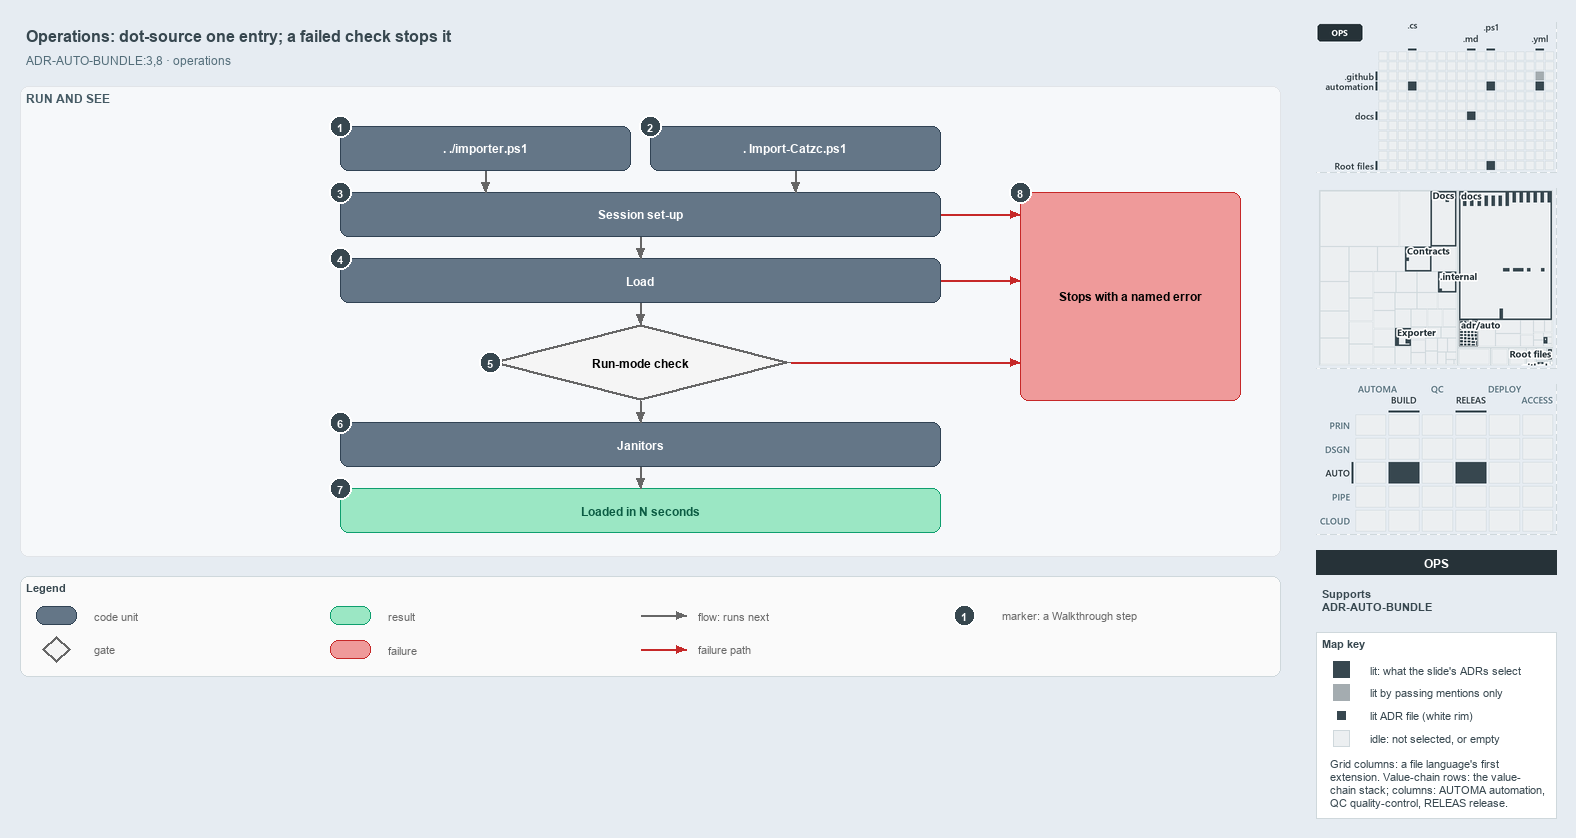

The diagram above was exported from draw.io. Its source (the exported page's mxGraphModel, read from the mxfile embedded in the PNG):
<mxGraphModel dx="1024" dy="768" grid="0" gridSize="10" guides="1" tooltips="1" connect="1" arrows="1" fold="1" page="1" pageScale="1" pageWidth="1572" pageHeight="690" background="#E6ECF2" math="0" shadow="0">
  <root>
    <mxCell id="0" />
    <mxCell id="1" parent="0" />
    <mxCell id="title" value="Operations: dot-source one entry; a failed check stops it" style="text;html=1;align=left;verticalAlign=middle;fontSize=16;fontStyle=1;fontColor=#37474F;" vertex="1" parent="1">
      <mxGeometry x="20" y="14" width="1260" height="30" as="geometry" />
    </mxCell>
    <mxCell id="subtitle" value="ADR-AUTO-BUNDLE:3,8 &amp;#183; operations" style="text;html=1;align=left;verticalAlign=middle;fontSize=12;fontColor=#546E7A;" vertex="1" parent="1">
      <mxGeometry x="20" y="44" width="1240" height="20" as="geometry" />
    </mxCell>
    <mxCell id="band-run" value="RUN AND SEE" style="rounded=1;html=1;arcSize=3;fillColor=#F6F8FA;strokeColor=#E1E4E8;verticalAlign=top;align=left;spacingLeft=8;fontStyle=1;fontSize=12;fontColor=#455A64;" vertex="1" parent="1">
      <mxGeometry x="20" y="80" width="1260" height="470" as="geometry" />
    </mxCell>
    <mxCell id="g-src" value="&lt;b&gt;. ./importer.ps1&lt;/b&gt;" style="rounded=1;whiteSpace=wrap;html=1;arcSize=20;fillColor=#647687;strokeColor=#314354;fontColor=#FFFFFF;fontSize=12;" vertex="1" parent="1">
      <mxGeometry x="340" y="120" width="290" height="44" as="geometry" />
    </mxCell>
    <mxCell id="g-bld" value="&lt;b&gt;. Import-Catzc.ps1&lt;/b&gt;" style="rounded=1;whiteSpace=wrap;html=1;arcSize=20;fillColor=#647687;strokeColor=#314354;fontColor=#FFFFFF;fontSize=12;" vertex="1" parent="1">
      <mxGeometry x="650" y="120" width="290" height="44" as="geometry" />
    </mxCell>
    <mxCell id="g-setup" value="&lt;b&gt;Session set-up&lt;/b&gt;" style="rounded=1;whiteSpace=wrap;html=1;arcSize=20;fillColor=#647687;strokeColor=#314354;fontColor=#FFFFFF;fontSize=12;" vertex="1" parent="1">
      <mxGeometry x="340" y="186" width="600" height="44" as="geometry" />
    </mxCell>
    <mxCell id="g-load" value="&lt;b&gt;Load&lt;/b&gt;" style="rounded=1;whiteSpace=wrap;html=1;arcSize=20;fillColor=#647687;strokeColor=#314354;fontColor=#FFFFFF;fontSize=12;" vertex="1" parent="1">
      <mxGeometry x="340" y="252" width="600" height="44" as="geometry" />
    </mxCell>
    <mxCell id="g-check" value="&lt;b&gt;Run-mode check&lt;/b&gt;" style="rhombus;whiteSpace=wrap;html=1;fillColor=#f5f5f5;strokeColor=#666666;strokeWidth=3;fontSize=12;" vertex="1" parent="1">
      <mxGeometry x="490" y="318" width="300" height="76" as="geometry" />
    </mxCell>
    <mxCell id="g-janitors" value="&lt;b&gt;Janitors&lt;/b&gt;" style="rounded=1;whiteSpace=wrap;html=1;arcSize=20;fillColor=#647687;strokeColor=#314354;fontColor=#FFFFFF;fontSize=12;" vertex="1" parent="1">
      <mxGeometry x="340" y="416" width="600" height="44" as="geometry" />
    </mxCell>
    <mxCell id="g-loaded" value="&lt;b&gt;Loaded in N seconds&lt;/b&gt;" style="rounded=1;whiteSpace=wrap;html=1;arcSize=20;fillColor=#9BE7C4;strokeColor=#0E9F6E;fontColor=#0B5C43;fontSize=12;" vertex="1" parent="1">
      <mxGeometry x="340" y="482" width="600" height="44" as="geometry" />
    </mxCell>
    <mxCell id="g-stop" value="&lt;b&gt;Stops with a named error&lt;/b&gt;" style="rounded=1;whiteSpace=wrap;html=1;arcSize=20;fillColor=#EF9A9A;strokeColor=#C62828;fontSize=12;" vertex="1" parent="1">
      <mxGeometry x="1020" y="186" width="220" height="208" as="geometry" />
    </mxCell>
    <mxCell id="p-edge-src-setup-a" value="" style="text;html=1;strokeColor=none;fillColor=none;" vertex="1" parent="1">
      <mxGeometry x="485" y="164" width="1" height="1" as="geometry" />
    </mxCell>
    <mxCell id="p-edge-src-setup-b" value="" style="text;html=1;strokeColor=none;fillColor=none;" vertex="1" parent="1">
      <mxGeometry x="485" y="186" width="1" height="1" as="geometry" />
    </mxCell>
    <mxCell id="edge-src-setup" value="" style="edgeStyle=orthogonalEdgeStyle;rounded=1;html=1;endArrow=block;strokeColor=#666666;" edge="1" parent="1" source="p-edge-src-setup-a" target="p-edge-src-setup-b">
      <mxGeometry relative="1" as="geometry" />
    </mxCell>
    <mxCell id="p-edge-bld-setup-a" value="" style="text;html=1;strokeColor=none;fillColor=none;" vertex="1" parent="1">
      <mxGeometry x="795" y="164" width="1" height="1" as="geometry" />
    </mxCell>
    <mxCell id="p-edge-bld-setup-b" value="" style="text;html=1;strokeColor=none;fillColor=none;" vertex="1" parent="1">
      <mxGeometry x="795" y="186" width="1" height="1" as="geometry" />
    </mxCell>
    <mxCell id="edge-bld-setup" value="" style="edgeStyle=orthogonalEdgeStyle;rounded=1;html=1;endArrow=block;strokeColor=#666666;" edge="1" parent="1" source="p-edge-bld-setup-a" target="p-edge-bld-setup-b">
      <mxGeometry relative="1" as="geometry" />
    </mxCell>
    <mxCell id="p-edge-next-1-a" value="" style="text;html=1;strokeColor=none;fillColor=none;" vertex="1" parent="1">
      <mxGeometry x="640" y="230" width="1" height="1" as="geometry" />
    </mxCell>
    <mxCell id="p-edge-next-1-b" value="" style="text;html=1;strokeColor=none;fillColor=none;" vertex="1" parent="1">
      <mxGeometry x="640" y="252" width="1" height="1" as="geometry" />
    </mxCell>
    <mxCell id="edge-next-1" value="" style="edgeStyle=orthogonalEdgeStyle;rounded=1;html=1;endArrow=block;strokeColor=#666666;" edge="1" parent="1" source="p-edge-next-1-a" target="p-edge-next-1-b">
      <mxGeometry relative="1" as="geometry" />
    </mxCell>
    <mxCell id="p-edge-next-2-a" value="" style="text;html=1;strokeColor=none;fillColor=none;" vertex="1" parent="1">
      <mxGeometry x="640" y="296" width="1" height="1" as="geometry" />
    </mxCell>
    <mxCell id="p-edge-next-2-b" value="" style="text;html=1;strokeColor=none;fillColor=none;" vertex="1" parent="1">
      <mxGeometry x="640" y="318" width="1" height="1" as="geometry" />
    </mxCell>
    <mxCell id="edge-next-2" value="" style="edgeStyle=orthogonalEdgeStyle;rounded=1;html=1;endArrow=block;strokeColor=#666666;" edge="1" parent="1" source="p-edge-next-2-a" target="p-edge-next-2-b">
      <mxGeometry relative="1" as="geometry" />
    </mxCell>
    <mxCell id="p-edge-next-3-a" value="" style="text;html=1;strokeColor=none;fillColor=none;" vertex="1" parent="1">
      <mxGeometry x="640" y="394" width="1" height="1" as="geometry" />
    </mxCell>
    <mxCell id="p-edge-next-3-b" value="" style="text;html=1;strokeColor=none;fillColor=none;" vertex="1" parent="1">
      <mxGeometry x="640" y="416" width="1" height="1" as="geometry" />
    </mxCell>
    <mxCell id="edge-next-3" value="" style="edgeStyle=orthogonalEdgeStyle;rounded=1;html=1;endArrow=block;strokeColor=#666666;" edge="1" parent="1" source="p-edge-next-3-a" target="p-edge-next-3-b">
      <mxGeometry relative="1" as="geometry" />
    </mxCell>
    <mxCell id="p-edge-next-4-a" value="" style="text;html=1;strokeColor=none;fillColor=none;" vertex="1" parent="1">
      <mxGeometry x="640" y="460" width="1" height="1" as="geometry" />
    </mxCell>
    <mxCell id="p-edge-next-4-b" value="" style="text;html=1;strokeColor=none;fillColor=none;" vertex="1" parent="1">
      <mxGeometry x="640" y="482" width="1" height="1" as="geometry" />
    </mxCell>
    <mxCell id="edge-next-4" value="" style="edgeStyle=orthogonalEdgeStyle;rounded=1;html=1;endArrow=block;strokeColor=#666666;" edge="1" parent="1" source="p-edge-next-4-a" target="p-edge-next-4-b">
      <mxGeometry relative="1" as="geometry" />
    </mxCell>
    <mxCell id="p-fail-setup-a" value="" style="text;html=1;strokeColor=none;fillColor=none;" vertex="1" parent="1">
      <mxGeometry x="940" y="208" width="1" height="1" as="geometry" />
    </mxCell>
    <mxCell id="p-fail-setup-b" value="" style="text;html=1;strokeColor=none;fillColor=none;" vertex="1" parent="1">
      <mxGeometry x="1020" y="208" width="1" height="1" as="geometry" />
    </mxCell>
    <mxCell id="fail-setup" value="" style="edgeStyle=orthogonalEdgeStyle;rounded=1;html=1;endArrow=block;strokeColor=#C62828;" edge="1" parent="1" source="p-fail-setup-a" target="p-fail-setup-b">
      <mxGeometry relative="1" as="geometry" />
    </mxCell>
    <mxCell id="p-fail-load-a" value="" style="text;html=1;strokeColor=none;fillColor=none;" vertex="1" parent="1">
      <mxGeometry x="940" y="274" width="1" height="1" as="geometry" />
    </mxCell>
    <mxCell id="p-fail-load-b" value="" style="text;html=1;strokeColor=none;fillColor=none;" vertex="1" parent="1">
      <mxGeometry x="1020" y="274" width="1" height="1" as="geometry" />
    </mxCell>
    <mxCell id="fail-load" value="" style="edgeStyle=orthogonalEdgeStyle;rounded=1;html=1;endArrow=block;strokeColor=#C62828;" edge="1" parent="1" source="p-fail-load-a" target="p-fail-load-b">
      <mxGeometry relative="1" as="geometry" />
    </mxCell>
    <mxCell id="p-fail-check-a" value="" style="text;html=1;strokeColor=none;fillColor=none;" vertex="1" parent="1">
      <mxGeometry x="790" y="356" width="1" height="1" as="geometry" />
    </mxCell>
    <mxCell id="p-fail-check-b" value="" style="text;html=1;strokeColor=none;fillColor=none;" vertex="1" parent="1">
      <mxGeometry x="1020" y="356" width="1" height="1" as="geometry" />
    </mxCell>
    <mxCell id="fail-check" value="" style="edgeStyle=orthogonalEdgeStyle;rounded=1;html=1;endArrow=block;strokeColor=#C62828;" edge="1" parent="1" source="p-fail-check-a" target="p-fail-check-b">
      <mxGeometry relative="1" as="geometry" />
    </mxCell>
    <mxCell id="mark-1" value="1" style="ellipse;html=1;fillColor=#37474F;strokeColor=#FFFFFF;strokeWidth=2;fontColor=#FFFFFF;fontStyle=1;fontSize=11;" vertex="1" parent="1">
      <mxGeometry x="329" y="109" width="22" height="22" as="geometry" />
    </mxCell>
    <mxCell id="mark-2" value="2" style="ellipse;html=1;fillColor=#37474F;strokeColor=#FFFFFF;strokeWidth=2;fontColor=#FFFFFF;fontStyle=1;fontSize=11;" vertex="1" parent="1">
      <mxGeometry x="639" y="109" width="22" height="22" as="geometry" />
    </mxCell>
    <mxCell id="mark-3" value="3" style="ellipse;html=1;fillColor=#37474F;strokeColor=#FFFFFF;strokeWidth=2;fontColor=#FFFFFF;fontStyle=1;fontSize=11;" vertex="1" parent="1">
      <mxGeometry x="329" y="175" width="22" height="22" as="geometry" />
    </mxCell>
    <mxCell id="mark-4" value="4" style="ellipse;html=1;fillColor=#37474F;strokeColor=#FFFFFF;strokeWidth=2;fontColor=#FFFFFF;fontStyle=1;fontSize=11;" vertex="1" parent="1">
      <mxGeometry x="329" y="241" width="22" height="22" as="geometry" />
    </mxCell>
    <mxCell id="mark-5" value="5" style="ellipse;html=1;fillColor=#37474F;strokeColor=#FFFFFF;strokeWidth=2;fontColor=#FFFFFF;fontStyle=1;fontSize=11;" vertex="1" parent="1">
      <mxGeometry x="479" y="345" width="22" height="22" as="geometry" />
    </mxCell>
    <mxCell id="mark-6" value="6" style="ellipse;html=1;fillColor=#37474F;strokeColor=#FFFFFF;strokeWidth=2;fontColor=#FFFFFF;fontStyle=1;fontSize=11;" vertex="1" parent="1">
      <mxGeometry x="329" y="405" width="22" height="22" as="geometry" />
    </mxCell>
    <mxCell id="mark-7" value="7" style="ellipse;html=1;fillColor=#37474F;strokeColor=#FFFFFF;strokeWidth=2;fontColor=#FFFFFF;fontStyle=1;fontSize=11;" vertex="1" parent="1">
      <mxGeometry x="329" y="471" width="22" height="22" as="geometry" />
    </mxCell>
    <mxCell id="mark-8" value="8" style="ellipse;html=1;fillColor=#37474F;strokeColor=#FFFFFF;strokeWidth=2;fontColor=#FFFFFF;fontStyle=1;fontSize=11;" vertex="1" parent="1">
      <mxGeometry x="1009" y="175" width="22" height="22" as="geometry" />
    </mxCell>
    <mxCell id="legend" value="&lt;b&gt;Legend&lt;/b&gt;" style="rounded=1;whiteSpace=wrap;html=1;arcSize=6;fillColor=#FAFAFA;strokeColor=#CFD8DC;align=left;verticalAlign=top;spacing=8;fontSize=11;fontColor=#37474F;" vertex="1" parent="1">
      <mxGeometry x="20" y="570" width="1260" height="100" as="geometry" />
    </mxCell>
    <mxCell id="legend-0" value="" style="rounded=1;whiteSpace=wrap;html=1;arcSize=20;fillColor=#647687;strokeColor=#314354;fontColor=#FFFFFF;fontSize=12;" vertex="1" parent="1">
      <mxGeometry x="36" y="600" width="40" height="18" as="geometry" />
    </mxCell>
    <mxCell id="legend-0-text" value="code unit" style="text;html=1;align=left;verticalAlign=middle;fontSize=11;fontColor=#666666;" vertex="1" parent="1">
      <mxGeometry x="88" y="599" width="240" height="20" as="geometry" />
    </mxCell>
    <mxCell id="legend-1" value="" style="rhombus;whiteSpace=wrap;html=1;fillColor=#f5f5f5;strokeColor=#666666;strokeWidth=3;fontSize=12;" vertex="1" parent="1">
      <mxGeometry x="42" y="630" width="28" height="26" as="geometry" />
    </mxCell>
    <mxCell id="legend-1-text" value="gate" style="text;html=1;align=left;verticalAlign=middle;fontSize=11;fontColor=#666666;" vertex="1" parent="1">
      <mxGeometry x="88" y="633" width="240" height="20" as="geometry" />
    </mxCell>
    <mxCell id="legend-2" value="" style="rounded=1;whiteSpace=wrap;html=1;arcSize=20;fillColor=#9BE7C4;strokeColor=#0E9F6E;fontColor=#0B5C43;fontSize=12;" vertex="1" parent="1">
      <mxGeometry x="330" y="600" width="40" height="18" as="geometry" />
    </mxCell>
    <mxCell id="legend-2-text" value="result" style="text;html=1;align=left;verticalAlign=middle;fontSize=11;fontColor=#666666;" vertex="1" parent="1">
      <mxGeometry x="382" y="599" width="240" height="20" as="geometry" />
    </mxCell>
    <mxCell id="legend-3" value="" style="rounded=1;whiteSpace=wrap;html=1;arcSize=20;fillColor=#EF9A9A;strokeColor=#C62828;fontSize=12;" vertex="1" parent="1">
      <mxGeometry x="330" y="634" width="40" height="18" as="geometry" />
    </mxCell>
    <mxCell id="legend-3-text" value="failure" style="text;html=1;align=left;verticalAlign=middle;fontSize=11;fontColor=#666666;" vertex="1" parent="1">
      <mxGeometry x="382" y="633" width="240" height="20" as="geometry" />
    </mxCell>
    <mxCell id="p-legend-4-a" value="" style="text;html=1;strokeColor=none;fillColor=none;" vertex="1" parent="1">
      <mxGeometry x="640" y="609" width="1" height="1" as="geometry" />
    </mxCell>
    <mxCell id="p-legend-4-b" value="" style="text;html=1;strokeColor=none;fillColor=none;" vertex="1" parent="1">
      <mxGeometry x="686" y="609" width="1" height="1" as="geometry" />
    </mxCell>
    <mxCell id="legend-4" value="" style="edgeStyle=orthogonalEdgeStyle;rounded=1;html=1;endArrow=block;strokeColor=#666666;" edge="1" parent="1" source="p-legend-4-a" target="p-legend-4-b">
      <mxGeometry relative="1" as="geometry" />
    </mxCell>
    <mxCell id="legend-4-text" value="flow: runs next" style="text;html=1;align=left;verticalAlign=middle;fontSize=11;fontColor=#666666;" vertex="1" parent="1">
      <mxGeometry x="692" y="599" width="240" height="20" as="geometry" />
    </mxCell>
    <mxCell id="p-legend-5-a" value="" style="text;html=1;strokeColor=none;fillColor=none;" vertex="1" parent="1">
      <mxGeometry x="640" y="643" width="1" height="1" as="geometry" />
    </mxCell>
    <mxCell id="p-legend-5-b" value="" style="text;html=1;strokeColor=none;fillColor=none;" vertex="1" parent="1">
      <mxGeometry x="686" y="643" width="1" height="1" as="geometry" />
    </mxCell>
    <mxCell id="legend-5" value="" style="edgeStyle=orthogonalEdgeStyle;rounded=1;html=1;endArrow=block;strokeColor=#C62828;" edge="1" parent="1" source="p-legend-5-a" target="p-legend-5-b">
      <mxGeometry relative="1" as="geometry" />
    </mxCell>
    <mxCell id="legend-5-text" value="failure path" style="text;html=1;align=left;verticalAlign=middle;fontSize=11;fontColor=#666666;" vertex="1" parent="1">
      <mxGeometry x="692" y="633" width="240" height="20" as="geometry" />
    </mxCell>
    <mxCell id="legend-6" value="1" style="ellipse;html=1;fillColor=#37474F;strokeColor=#FFFFFF;strokeWidth=2;fontColor=#FFFFFF;fontStyle=1;fontSize=11;" vertex="1" parent="1">
      <mxGeometry x="953" y="598" width="22" height="22" as="geometry" />
    </mxCell>
    <mxCell id="legend-6-text" value="marker: a Walkthrough step" style="text;html=1;align=left;verticalAlign=middle;fontSize=11;fontColor=#666666;" vertex="1" parent="1">
      <mxGeometry x="996" y="599" width="240" height="20" as="geometry" />
    </mxCell>
    <mxCell id="minimap-grid" value="" style="shape=image;html=1;imageAspect=0;aspect=fixed;verticalLabelPosition=bottom;strokeColor=#CFD8DC;dashed=1;fillColor=#FAFAFA;image=data:image/png,(base64 omitted: 11220 chars);" vertex="1" parent="1">
      <mxGeometry x="1316" y="16" width="240" height="150" as="geometry" />
    </mxCell>
    <mxCell id="minimap-tree" value="" style="shape=image;html=1;imageAspect=0;aspect=fixed;verticalLabelPosition=bottom;strokeColor=#CFD8DC;dashed=1;fillColor=#FAFAFA;image=data:image/png,(base64 omitted: 20780 chars);" vertex="1" parent="1">
      <mxGeometry x="1316" y="182" width="240" height="180" as="geometry" />
    </mxCell>
    <mxCell id="minimap-chain" value="" style="shape=image;html=1;imageAspect=0;aspect=fixed;verticalLabelPosition=bottom;strokeColor=#CFD8DC;dashed=1;fillColor=#FAFAFA;image=data:image/png,(base64 omitted: 14404 chars);" vertex="1" parent="1">
      <mxGeometry x="1316" y="378" width="240" height="150" as="geometry" />
    </mxCell>
    <mxCell id="lens-badge" value="OPS" style="rounded=0;whiteSpace=wrap;html=1;align=center;verticalAlign=middle;fontSize=12;fontStyle=1;fontColor=#FFFFFF;fillColor=#263238;strokeColor=none;" vertex="1" parent="1">
      <mxGeometry x="1316" y="544" width="240" height="24" as="geometry" />
    </mxCell>
    <mxCell id="supports" value="&lt;b&gt;Supports&lt;/b&gt;&lt;br&gt;ADR-AUTO-BUNDLE" style="text;html=1;whiteSpace=wrap;align=left;verticalAlign=top;fontSize=11;fontColor=#37474F;" vertex="1" parent="1">
      <mxGeometry x="1316" y="576" width="240" height="38" as="geometry" />
    </mxCell>
    <mxCell id="mapkey" value="&lt;b&gt;Map key&lt;/b&gt;" style="rounded=0;whiteSpace=wrap;html=1;align=left;verticalAlign=top;fontSize=11;fontColor=#37474F;fillColor=#FFFFFF;strokeColor=#CFD8DC;spacingLeft=8;spacingTop=2;" vertex="1" parent="1">
      <mxGeometry x="1316" y="626" width="240" height="186" as="geometry" />
    </mxCell>
    <mxCell id="mapkey-lit" value="" style="rounded=0;html=1;fillColor=#37474F;strokeColor=#37474F;" vertex="1" parent="1">
      <mxGeometry x="1333.0" y="655.0" width="16" height="16" as="geometry" />
    </mxCell>
    <mxCell id="mapkey-lit-text" value="lit: what the slide's ADRs select" style="text;html=1;align=left;verticalAlign=middle;fontSize=11;fontColor=#37474F;" vertex="1" parent="1">
      <mxGeometry x="1364" y="653" width="184" height="20" as="geometry" />
    </mxCell>
    <mxCell id="mapkey-touched" value="" style="rounded=0;html=1;fillColor=#A4ACB0;strokeColor=#A4ACB0;" vertex="1" parent="1">
      <mxGeometry x="1333.0" y="678.0" width="16" height="16" as="geometry" />
    </mxCell>
    <mxCell id="mapkey-touched-text" value="lit by passing mentions only" style="text;html=1;align=left;verticalAlign=middle;fontSize=11;fontColor=#37474F;" vertex="1" parent="1">
      <mxGeometry x="1364" y="676" width="184" height="20" as="geometry" />
    </mxCell>
    <mxCell id="mapkey-adr" value="" style="rounded=0;html=1;fillColor=#37474F;strokeColor=#FFFFFF;strokeWidth=2;" vertex="1" parent="1">
      <mxGeometry x="1335.0" y="703.0" width="12" height="12" as="geometry" />
    </mxCell>
    <mxCell id="mapkey-adr-text" value="lit ADR file (white rim)" style="text;html=1;align=left;verticalAlign=middle;fontSize=11;fontColor=#37474F;" vertex="1" parent="1">
      <mxGeometry x="1364" y="699" width="184" height="20" as="geometry" />
    </mxCell>
    <mxCell id="mapkey-idle" value="" style="rounded=0;html=1;fillColor=#ECEFF1;strokeColor=#CFD8DC;" vertex="1" parent="1">
      <mxGeometry x="1333.0" y="724.0" width="16" height="16" as="geometry" />
    </mxCell>
    <mxCell id="mapkey-idle-text" value="idle: not selected, or empty" style="text;html=1;align=left;verticalAlign=middle;fontSize=11;fontColor=#37474F;" vertex="1" parent="1">
      <mxGeometry x="1364" y="722" width="184" height="20" as="geometry" />
    </mxCell>
    <mxCell id="mapkey-codes" value="Grid columns: a file language's first&lt;br&gt;extension. Value-chain rows: the value-&lt;br&gt;chain stack; columns: AUTOMA automation,&lt;br&gt;QC quality-control, RELEAS release." style="text;html=1;align=left;verticalAlign=top;whiteSpace=wrap;fontSize=11;fontColor=#37474F;" vertex="1" parent="1">
      <mxGeometry x="1324" y="746" width="224" height="60" as="geometry" />
    </mxCell>
  </root>
</mxGraphModel>